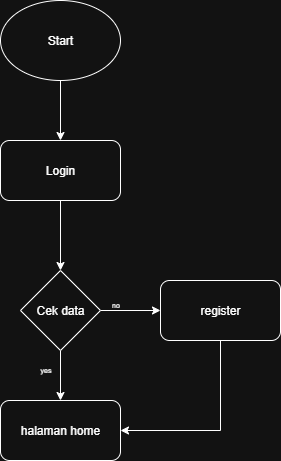

The diagram above was exported from draw.io. Its source (the exported page's mxGraphModel, read from the mxfile embedded in the PNG):
<mxGraphModel dx="1042" dy="527" grid="1" gridSize="10" guides="1" tooltips="1" connect="1" arrows="1" fold="1" page="1" pageScale="1" pageWidth="827" pageHeight="1169" math="0" shadow="0">
  <root>
    <mxCell id="iaVFOfEyEVKtYsebCFNt-0" />
    <mxCell id="iaVFOfEyEVKtYsebCFNt-1" parent="iaVFOfEyEVKtYsebCFNt-0" />
    <mxCell id="iaVFOfEyEVKtYsebCFNt-2" style="edgeStyle=orthogonalEdgeStyle;rounded=0;orthogonalLoop=1;jettySize=auto;html=1;exitX=0.5;exitY=1;exitDx=0;exitDy=0;entryX=0.5;entryY=0;entryDx=0;entryDy=0;" edge="1" parent="iaVFOfEyEVKtYsebCFNt-1" source="iaVFOfEyEVKtYsebCFNt-3" target="iaVFOfEyEVKtYsebCFNt-5">
      <mxGeometry relative="1" as="geometry" />
    </mxCell>
    <mxCell id="iaVFOfEyEVKtYsebCFNt-3" value="Start" style="ellipse;whiteSpace=wrap;html=1;" vertex="1" parent="iaVFOfEyEVKtYsebCFNt-1">
      <mxGeometry x="120" y="50" width="120" height="80" as="geometry" />
    </mxCell>
    <mxCell id="iaVFOfEyEVKtYsebCFNt-4" style="edgeStyle=orthogonalEdgeStyle;rounded=0;orthogonalLoop=1;jettySize=auto;html=1;exitX=0.5;exitY=1;exitDx=0;exitDy=0;entryX=0.5;entryY=0;entryDx=0;entryDy=0;" edge="1" parent="iaVFOfEyEVKtYsebCFNt-1" source="iaVFOfEyEVKtYsebCFNt-5" target="iaVFOfEyEVKtYsebCFNt-8">
      <mxGeometry relative="1" as="geometry" />
    </mxCell>
    <mxCell id="iaVFOfEyEVKtYsebCFNt-5" value="Login" style="rounded=1;whiteSpace=wrap;html=1;" vertex="1" parent="iaVFOfEyEVKtYsebCFNt-1">
      <mxGeometry x="120" y="190" width="120" height="60" as="geometry" />
    </mxCell>
    <mxCell id="iaVFOfEyEVKtYsebCFNt-6" style="edgeStyle=orthogonalEdgeStyle;rounded=0;orthogonalLoop=1;jettySize=auto;html=1;exitX=1;exitY=0.5;exitDx=0;exitDy=0;entryX=0;entryY=0.5;entryDx=0;entryDy=0;" edge="1" parent="iaVFOfEyEVKtYsebCFNt-1" source="iaVFOfEyEVKtYsebCFNt-8" target="iaVFOfEyEVKtYsebCFNt-12">
      <mxGeometry relative="1" as="geometry" />
    </mxCell>
    <mxCell id="iaVFOfEyEVKtYsebCFNt-7" style="edgeStyle=orthogonalEdgeStyle;rounded=0;orthogonalLoop=1;jettySize=auto;html=1;exitX=0.5;exitY=1;exitDx=0;exitDy=0;entryX=0.5;entryY=0;entryDx=0;entryDy=0;" edge="1" parent="iaVFOfEyEVKtYsebCFNt-1" source="iaVFOfEyEVKtYsebCFNt-8" target="iaVFOfEyEVKtYsebCFNt-13">
      <mxGeometry relative="1" as="geometry" />
    </mxCell>
    <mxCell id="iaVFOfEyEVKtYsebCFNt-8" value="Cek data" style="rhombus;whiteSpace=wrap;html=1;" vertex="1" parent="iaVFOfEyEVKtYsebCFNt-1">
      <mxGeometry x="140" y="320" width="80" height="80" as="geometry" />
    </mxCell>
    <mxCell id="iaVFOfEyEVKtYsebCFNt-9" value="yes" style="text;html=1;align=center;verticalAlign=middle;resizable=0;points=[];autosize=1;strokeColor=none;fillColor=none;strokeWidth=0;fontSize=7;" vertex="1" parent="iaVFOfEyEVKtYsebCFNt-1">
      <mxGeometry x="150" y="410" width="30" height="20" as="geometry" />
    </mxCell>
    <mxCell id="iaVFOfEyEVKtYsebCFNt-10" value="no" style="text;html=1;align=center;verticalAlign=middle;resizable=0;points=[];autosize=1;strokeColor=none;fillColor=none;strokeWidth=0;fontSize=7;" vertex="1" parent="iaVFOfEyEVKtYsebCFNt-1">
      <mxGeometry x="220" y="345" width="30" height="20" as="geometry" />
    </mxCell>
    <mxCell id="iaVFOfEyEVKtYsebCFNt-11" style="edgeStyle=orthogonalEdgeStyle;rounded=0;orthogonalLoop=1;jettySize=auto;html=1;exitX=0.5;exitY=1;exitDx=0;exitDy=0;entryX=1;entryY=0.5;entryDx=0;entryDy=0;" edge="1" parent="iaVFOfEyEVKtYsebCFNt-1" source="iaVFOfEyEVKtYsebCFNt-12" target="iaVFOfEyEVKtYsebCFNt-13">
      <mxGeometry relative="1" as="geometry" />
    </mxCell>
    <mxCell id="iaVFOfEyEVKtYsebCFNt-12" value="register" style="rounded=1;whiteSpace=wrap;html=1;" vertex="1" parent="iaVFOfEyEVKtYsebCFNt-1">
      <mxGeometry x="280" y="330" width="120" height="60" as="geometry" />
    </mxCell>
    <mxCell id="iaVFOfEyEVKtYsebCFNt-13" value="halaman home" style="rounded=1;whiteSpace=wrap;html=1;" vertex="1" parent="iaVFOfEyEVKtYsebCFNt-1">
      <mxGeometry x="120" y="450" width="120" height="60" as="geometry" />
    </mxCell>
  </root>
</mxGraphModel>